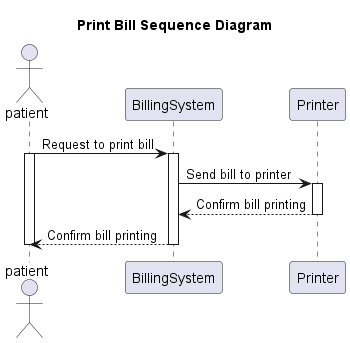

The diagram above was rendered by PlantUML. Its source (embedded in the PNG):
@startuml
title Print Bill Sequence Diagram

Actor patient
participant BillingSystem
participant Printer

patient -> BillingSystem: Request to print bill
activate patient
activate BillingSystem

BillingSystem -> Printer: Send bill to printer
activate Printer
Printer --> BillingSystem: Confirm bill printing
deactivate Printer

BillingSystem --> patient: Confirm bill printing
deactivate BillingSystem
deactivate patient
@enduml